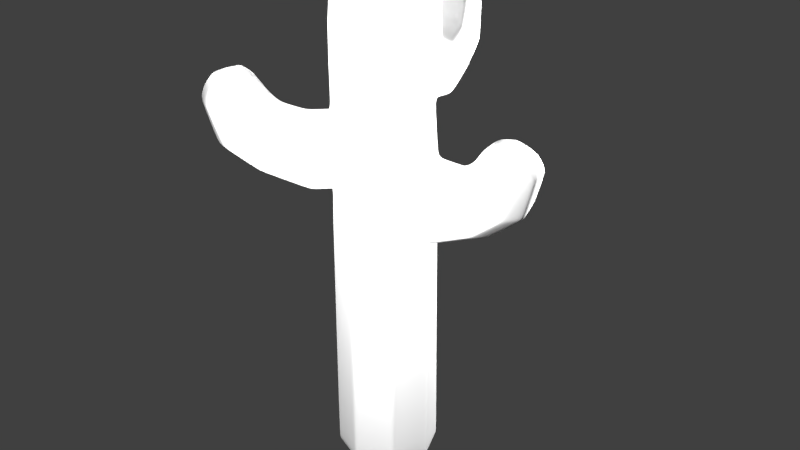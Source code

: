 # Source: cactus_02.blend  (saved by Blender 2.72.0; exported with 4.5.12 LTS)
import bpy
from mathutils import Matrix  # noqa: F401  (used for matrix-valued properties, if any)

bpy.ops.wm.read_factory_settings(use_empty=True)
scene = bpy.context.scene
scene.name = 'Scene'

# ---- collections
col_collection_1 = bpy.data.collections.new('Collection 1'); scene.collection.children.link(col_collection_1)

# ---- materials (node trees are filled in below, after node groups)
mat_material = bpy.data.materials.new('Material')
mat_material.alpha_threshold = 0.0
mat_material.use_transparent_shadow = False
mat_material.roughness = 0.5

# ---- material node trees

# ---- world
world_world = bpy.data.worlds.new('World'); scene.world = world_world
world_world.color = (0.05088, 0.05088, 0.05088)
world_world.use_sun_shadow = False
world_world.sun_shadow_jitter_overblur = 0.0
world_world.cycles.sampling_method = 'MANUAL'
world_world.cycles.sample_map_resolution = 256

# ---- lights
light_point_002 = bpy.data.lights.new('Point.002', 'POINT')
light_point_002.transmission_factor = 0.0
light_point_002.energy = 6000.0
light_point_002.shadow_buffer_clip_start = 0.5
light_point_002.shadow_soft_size = 0.1
light_point_002.shadow_maximum_resolution = 0.006
light_point_002.use_absolute_resolution = True
light_point_002.cycles.use_multiple_importance_sampling = False
light_point_001 = bpy.data.lights.new('Point.001', 'POINT')
light_point_001.transmission_factor = 0.0
light_point_001.energy = 6000.0
light_point_001.shadow_buffer_clip_start = 0.5
light_point_001.shadow_soft_size = 0.1
light_point_001.shadow_maximum_resolution = 0.006
light_point_001.use_absolute_resolution = True
light_point_001.cycles.use_multiple_importance_sampling = False
light_point = bpy.data.lights.new('Point', 'POINT')
light_point.transmission_factor = 0.0
light_point.energy = 6000.0
light_point.shadow_buffer_clip_start = 0.5
light_point.shadow_soft_size = 0.1
light_point.shadow_maximum_resolution = 0.006
light_point.use_absolute_resolution = True
light_point.cycles.use_multiple_importance_sampling = False

# ---- meshes
me_cylinder_001 = bpy.data.meshes.new('Cylinder.001')
me_cylinder_001.from_pydata([(0.0, 1.0, -1.192e-07), (0.0, 1.0, 4.914), (0.7071, 0.7071, -1.192e-07), (0.7071, 0.6011, 5.109), (1.0, -4.371e-08, -1.192e-07), (1.0, -4.371e-08, 4.914), (0.7071, -0.7071, -1.192e-07), (0.7071, -0.6011, 5.109), (-8.742e-08, -1.0, -1.192e-07), (-8.742e-08, -1.0, 4.914), (-0.7071, -0.7071, -1.192e-07), (-0.7071, -0.7071, 4.914), (-1.0, 1.192e-08, -1.192e-07), (-1.0, 1.192e-08, 4.914), (-0.7071, 0.7071, -1.192e-07), (-0.7071, 0.7071, 4.914), (0.0, 1.0, 5.614), (0.7071, 0.7071, 5.614), (0.7071, -0.7071, 5.614), (-0.07263, -0.9046, 5.831), (-0.7042, -0.6952, 5.623), (-0.9275, -0.06585, 5.831), (-0.7071, 0.7071, 5.614), (0.0, 1.0, 6.349), (0.7071, 0.6011, 6.154), (1.0, -4.371e-08, 6.349), (0.7071, -0.6011, 6.154), (0.006965, -0.978, 6.34), (-1.007, 0.007588, 6.34), (-0.7071, 0.7071, 6.349), (0.007973, 0.9668, 7.002), (0.522, 0.7278, 7.164), (1.0, -4.371e-08, 7.071), (0.7071, -0.7071, 7.071), (-0.07263, -0.9046, 6.861), (-0.7042, -0.6952, 7.069), (-0.9275, -0.06585, 6.861), (-0.5064, 0.7301, 7.164), (0.6606, 0.7704, 7.602), (1.0, -4.371e-08, 7.798), (0.7071, -0.7071, 7.798), (-8.742e-08, -1.0, 7.798), (-0.7071, -0.7071, 7.798), (-1.0, 1.192e-08, 7.798), (-0.6298, 0.7799, 7.581), (0.07927, 1.032, 8.286), (0.5952, 0.8276, 8.078), (1.0, -4.371e-08, 8.64), (0.7071, -0.7071, 8.64), (-8.742e-08, -1.0, 8.64), (-0.7071, -0.7071, 8.64), (-1.0, 1.192e-08, 8.64), (-0.5418, 0.8109, 8.075), (-5.052e-10, 0.9322, 9.544), (0.6592, 0.6592, 9.544), (0.9322, -4.024e-08, 9.544), (0.6592, -0.6592, 9.544), (-8.2e-08, -0.9322, 9.544), (-0.6592, -0.6592, 9.544), (-0.9322, 1.162e-08, 9.544), (-0.6592, 0.6592, 9.544), (-2.186e-08, 0.3905, 9.893), (0.2762, 0.2762, 9.893), (0.3905, -1.686e-08, 9.893), (0.2762, -0.2762, 9.893), (-5.6e-08, -0.3905, 9.893), (-0.2762, -0.2762, 9.893), (-0.3905, 4.869e-09, 9.893), (-0.2762, 0.2762, 9.893), (1.389, 0.6011, 5.109), (1.391, -4.371e-08, 4.914), (1.389, -0.6011, 5.109), (1.389, 0.7071, 5.614), (1.389, -0.7071, 5.614), (1.389, 0.6011, 6.154), (1.391, -4.371e-08, 6.349), (1.389, -0.6011, 6.154), (2.24, 0.5435, 5.481), (2.312, -4.143e-08, 5.321), (2.24, -0.5435, 5.481), (2.057, 0.6393, 5.9), (3.09, 0.3975, 6.649), (2.057, -0.6393, 5.9), (1.861, 0.5435, 6.347), (1.793, -4.143e-08, 6.509), (1.861, -0.5435, 6.347), (2.819, 0.5435, 5.947), (2.956, -4.143e-08, 5.836), (2.819, -0.5435, 5.947), (2.469, 0.6393, 6.24), (3.008, 0.2628, 6.945), (2.469, -0.6393, 6.24), (2.094, 0.5435, 6.554), (1.961, -4.143e-08, 6.668), (2.094, -0.5435, 6.554), (3.199, -0.05483, 6.678), (3.031, -0.4775, 6.781), (2.738, 0.5137, 6.738), (2.669, -0.5156, 6.893), (2.352, 0.4783, 6.856), (2.185, 0.056, 6.962), (2.293, -0.3967, 6.988), (3.079, -0.03626, 6.964), (2.969, -0.3157, 7.032), (2.775, 0.3397, 7.003), (2.752, -0.0005085, 7.055), (2.729, -0.3409, 7.105), (2.519, 0.3162, 7.081), (2.409, 0.03703, 7.151), (2.48, -0.2623, 7.168), (-0.531, -1.379, 5.826), (-0.9695, -0.9673, 5.631), (-1.405, -0.5529, 5.826), (-0.454, -1.451, 6.331), (-1.482, -0.4802, 6.331), (-0.531, -1.379, 6.871), (-0.9695, -0.9673, 7.066), (-1.405, -0.5529, 6.871), (-1.157, -1.958, 6.199), (-1.602, -1.637, 6.038), (-1.948, -1.211, 6.199), (-0.9622, -1.891, 6.617), (-1.848, -2.476, 7.367), (-1.892, -1.013, 6.617), (-0.8977, -1.683, 7.065), (-1.246, -1.26, 7.227), (-1.688, -0.9363, 7.065), (-1.556, -2.379, 6.665), (-2.044, -2.105, 6.553), (-2.346, -1.633, 6.665), (-1.245, -2.19, 6.958), (-1.889, -2.323, 7.662), (-2.175, -1.312, 6.958), (-1.058, -1.852, 7.271), (-1.361, -1.382, 7.386), (-1.848, -1.106, 7.271), (-2.251, -2.244, 7.396), (-2.443, -1.832, 7.499), (-1.522, -2.3, 7.455), (-2.222, -1.543, 7.61), (-1.282, -1.994, 7.574), (-1.474, -1.583, 7.68), (-1.877, -1.351, 7.706), (-2.155, -2.17, 7.681), (-2.283, -1.898, 7.749), (-1.673, -2.207, 7.72), (-1.905, -1.957, 7.773), (-2.137, -1.706, 7.823), (-1.515, -2.005, 7.799), (-1.642, -1.733, 7.869), (-1.908, -1.579, 7.886), (-0.5173, 1.164, 7.115), (0.01697, 1.171, 6.942), (0.5513, 1.174, 7.115), (-0.6115, 1.164, 7.564), (0.6455, 1.175, 7.564), (-0.5173, 1.164, 8.044), (0.01697, 1.171, 8.217), (0.5513, 1.174, 8.044), (-0.4758, 1.696, 7.446), (0.006469, 1.745, 7.303), (0.4903, 1.705, 7.446), (-0.5588, 1.581, 7.818), (-0.3557, 2.228, 8.484), (0.5776, 1.591, 7.818), (-0.4714, 1.46, 8.216), (0.01239, 1.422, 8.36), (0.4946, 1.469, 8.216), (-0.4824, 2.058, 7.86), (-0.0008711, 2.147, 7.761), (0.4837, 2.066, 7.86), (-0.5635, 1.838, 8.121), (-0.2351, 2.177, 8.747), (0.5729, 1.849, 8.121), (-0.4741, 1.605, 8.399), (0.01047, 1.526, 8.501), (0.492, 1.614, 8.399), (0.04509, 2.299, 8.51), (0.4226, 2.198, 8.602), (-0.4549, 2.007, 8.563), (0.4607, 1.973, 8.701), (-0.4191, 1.766, 8.668), (-0.04186, 1.666, 8.762), (0.3593, 1.737, 8.785), (0.02994, 2.225, 8.764), (0.2796, 2.158, 8.824), (-0.3007, 2.032, 8.798), (0.001898, 2.02, 8.845), (0.3047, 2.009, 8.89), (-0.277, 1.872, 8.868), (-0.02755, 1.806, 8.93), (0.2377, 1.853, 8.946)], [], [(0, 1, 3, 2), (2, 3, 5, 4), (4, 5, 7, 6), (6, 7, 9, 8), (8, 9, 11, 10), (10, 11, 13, 12), (1, 15, 22, 16), (14, 15, 1, 0), (12, 13, 15, 14), (0, 2, 4, 6, 8, 10, 12, 14), (16, 22, 29, 23), (15, 13, 21, 22), (13, 11, 20, 21), (11, 9, 19, 20), (9, 7, 18, 19), (24, 25, 75, 74), (25, 26, 76, 75), (3, 1, 16, 17), (23, 29, 37, 30), (22, 21, 28, 29), (19, 18, 26, 27), (26, 18, 73, 76), (17, 24, 74, 72), (17, 16, 23, 24), (29, 28, 36, 37), (27, 26, 33, 34), (26, 25, 32, 33), (25, 24, 31, 32), (24, 23, 30, 31), (37, 36, 43, 44), (36, 35, 42, 43), (35, 34, 41, 42), (34, 33, 40, 41), (33, 32, 39, 40), (32, 31, 38, 39), (45, 52, 60, 53), (44, 43, 51, 52), (43, 42, 50, 51), (42, 41, 49, 50), (41, 40, 48, 49), (40, 39, 47, 48), (39, 38, 46, 47), (52, 45, 157, 156), (53, 60, 68, 61), (52, 51, 59, 60), (51, 50, 58, 59), (50, 49, 57, 58), (49, 48, 56, 57), (48, 47, 55, 56), (47, 46, 54, 55), (46, 45, 53, 54), (62, 61, 68, 67, 66, 65, 64, 63), (60, 59, 67, 68), (59, 58, 66, 67), (58, 57, 65, 66), (57, 56, 64, 65), (56, 55, 63, 64), (55, 54, 62, 63), (54, 53, 61, 62), (74, 75, 84, 83), (75, 76, 85, 84), (76, 73, 82, 85), (72, 74, 83, 80), (3, 17, 72, 69), (18, 7, 71, 73), (7, 5, 70, 71), (5, 3, 69, 70), (83, 84, 93, 92), (84, 85, 94, 93), (85, 82, 91, 94), (80, 83, 92, 89), (69, 72, 80, 77), (73, 71, 79, 82), (71, 70, 78, 79), (70, 69, 77, 78), (92, 93, 100, 99), (93, 94, 101, 100), (94, 91, 98, 101), (89, 92, 99, 97), (77, 80, 89, 86), (82, 79, 88, 91), (79, 78, 87, 88), (78, 77, 86, 87), (99, 100, 108, 107), (100, 101, 109, 108), (101, 98, 106, 109), (97, 99, 107, 104), (86, 89, 97, 81), (91, 88, 96, 98), (88, 87, 95, 96), (87, 86, 81, 95), (103, 102, 105, 106), (102, 90, 104, 105), (106, 105, 108, 109), (105, 104, 107, 108), (81, 97, 104, 90), (98, 96, 103, 106), (96, 95, 102, 103), (95, 81, 90, 102), (34, 35, 116, 115), (35, 36, 117, 116), (36, 28, 114, 117), (45, 46, 158, 157), (115, 116, 125, 124), (116, 117, 126, 125), (117, 114, 123, 126), (113, 115, 124, 121), (19, 27, 113, 110), (28, 21, 112, 114), (21, 20, 111, 112), (20, 19, 110, 111), (124, 125, 134, 133), (125, 126, 135, 134), (126, 123, 132, 135), (121, 124, 133, 130), (110, 113, 121, 118), (114, 112, 120, 123), (112, 111, 119, 120), (111, 110, 118, 119), (133, 134, 141, 140), (134, 135, 142, 141), (135, 132, 139, 142), (130, 133, 140, 138), (118, 121, 130, 127), (123, 120, 129, 132), (120, 119, 128, 129), (119, 118, 127, 128), (140, 141, 149, 148), (141, 142, 150, 149), (142, 139, 147, 150), (138, 140, 148, 145), (127, 130, 138, 122), (132, 129, 137, 139), (129, 128, 136, 137), (128, 127, 122, 136), (144, 143, 146, 147), (143, 131, 145, 146), (147, 146, 149, 150), (146, 145, 148, 149), (122, 138, 145, 131), (139, 137, 144, 147), (137, 136, 143, 144), (136, 122, 131, 143), (27, 34, 115, 113), (37, 44, 154, 151), (46, 38, 155, 158), (156, 157, 166, 165), (157, 158, 167, 166), (158, 155, 164, 167), (154, 156, 165, 162), (38, 31, 153, 155), (31, 30, 152, 153), (30, 37, 151, 152), (165, 166, 175, 174), (166, 167, 176, 175), (167, 164, 173, 176), (162, 165, 174, 171), (151, 154, 162, 159), (155, 153, 161, 164), (153, 152, 160, 161), (152, 151, 159, 160), (174, 175, 182, 181), (175, 176, 183, 182), (176, 173, 180, 183), (171, 174, 181, 179), (159, 162, 171, 168), (164, 161, 170, 173), (161, 160, 169, 170), (160, 159, 168, 169), (181, 182, 190, 189), (182, 183, 191, 190), (183, 180, 188, 191), (179, 181, 189, 186), (168, 171, 179, 163), (173, 170, 178, 180), (170, 169, 177, 178), (169, 168, 163, 177), (185, 184, 187, 188), (184, 172, 186, 187), (188, 187, 190, 191), (187, 186, 189, 190), (163, 179, 186, 172), (180, 178, 185, 188), (178, 177, 184, 185), (177, 163, 172, 184), (44, 52, 156, 154)])
me_cylinder_001.polygons.foreach_set('use_smooth', [True] * 186)
_uv = me_cylinder_001.uv_layers.new(name='UVMap')
_uv.uv.foreach_set('vector', [0.3126, 0.03056, 0.3064, 0.4375, 0.2393, 0.4528, 0.2488, 0.02963, 0.2488, 0.02963, 0.2393, 0.4528, 0.1854, 0.4347, 0.1836, 0.02963, 0.1836, 0.02963, 0.1854, 0.4347, 0.1314, 0.4551, 0.1183, 0.03001, 0.1183, 0.03001, 0.1314, 0.4551, 0.06235, 0.441, 0.05443, 0.03124, 0.5684, 0.03546, 0.5597, 0.4454, 0.4956, 0.4429, 0.5046, 0.03411, 0.5046, 0.03411, 0.4956, 0.4429, 0.4322, 0.4403, 0.4407, 0.03279, 0.3064, 0.4375, 0.3692, 0.4387, 0.3678, 0.496, 0.3057, 0.4944, 0.3764, 0.0316, 0.3692, 0.4387, 0.3064, 0.4375, 0.3126, 0.03056, 0.4407, 0.03279, 0.4322, 0.4403, 0.3692, 0.4387, 0.3764, 0.0316, 0.5796, 0.8239, 0.6225, 0.8668, 0.6225, 0.9275, 0.5796, 0.9704, 0.519, 0.9704, 0.4761, 0.9275, 0.4761, 0.8668, 0.519, 0.8239, 0.3057, 0.4944, 0.3678, 0.496, 0.3649, 0.5554, 0.3052, 0.5528, 0.3692, 0.4387, 0.4322, 0.4403, 0.4344, 0.5175, 0.3678, 0.496, 0.4322, 0.4403, 0.4956, 0.4429, 0.4923, 0.5027, 0.4344, 0.5175, 0.4956, 0.4429, 0.5597, 0.4454, 0.5479, 0.5228, 0.4923, 0.5027, 0.06235, 0.441, 0.1314, 0.4551, 0.1281, 0.4982, 0.0616, 0.5208, 0.6199, 0.2976, 0.678, 0.2659, 0.7093, 0.287, 0.672, 0.3361, 0.678, 0.2659, 0.6863, 0.2001, 0.7404, 0.2338, 0.7093, 0.287, 0.2393, 0.4528, 0.3064, 0.4375, 0.3057, 0.4944, 0.2442, 0.4947, 0.3052, 0.5528, 0.3649, 0.5554, 0.346, 0.6199, 0.3037, 0.6026, 0.3678, 0.496, 0.4344, 0.5175, 0.4271, 0.5615, 0.3649, 0.5554, 0.0616, 0.5208, 0.1281, 0.4982, 0.1353, 0.544, 0.06785, 0.5649, 0.6863, 0.2001, 0.7137, 0.1568, 0.7628, 0.1905, 0.7404, 0.2338, 0.9144, 0.05598, 0.9692, 0.06074, 0.9614, 0.1283, 0.9116, 0.1188, 0.2442, 0.4947, 0.3057, 0.4944, 0.3052, 0.5528, 0.241, 0.5386, 0.3649, 0.5554, 0.4271, 0.5615, 0.4243, 0.6069, 0.346, 0.6199, 0.06785, 0.5649, 0.1353, 0.544, 0.1351, 0.6205, 0.06681, 0.6107, 0.1353, 0.544, 0.1899, 0.5586, 0.1948, 0.6134, 0.1351, 0.6205, 0.1899, 0.5586, 0.241, 0.5386, 0.2616, 0.6165, 0.1948, 0.6134, 0.241, 0.5386, 0.3052, 0.5528, 0.3037, 0.6026, 0.2616, 0.6165, 0.346, 0.6199, 0.4243, 0.6069, 0.4032, 0.6776, 0.3456, 0.6526, 0.4243, 0.6069, 0.4769, 0.6379, 0.4578, 0.696, 0.4032, 0.6776, 0.4769, 0.6379, 0.5382, 0.6411, 0.5177, 0.7217, 0.4578, 0.696, 0.06681, 0.6107, 0.1351, 0.6205, 0.1442, 0.6771, 0.08298, 0.6913, 0.1351, 0.6205, 0.1948, 0.6134, 0.2002, 0.6669, 0.1442, 0.6771, 0.1948, 0.6134, 0.2616, 0.6165, 0.2574, 0.6489, 0.2002, 0.6669, 0.2975, 0.6964, 0.3378, 0.6853, 0.3333, 0.7665, 0.2984, 0.7622, 0.3456, 0.6526, 0.4032, 0.6776, 0.3861, 0.7322, 0.3378, 0.6853, 0.4032, 0.6776, 0.4578, 0.696, 0.4317, 0.754, 0.3861, 0.7322, 0.4578, 0.696, 0.5177, 0.7217, 0.4826, 0.7879, 0.4317, 0.754, 0.08298, 0.6913, 0.1442, 0.6771, 0.1605, 0.7378, 0.1041, 0.7624, 0.1442, 0.6771, 0.2002, 0.6669, 0.2106, 0.722, 0.1605, 0.7378, 0.2002, 0.6669, 0.2574, 0.6489, 0.2636, 0.6803, 0.2106, 0.722, 0.8004, 0.7816, 0.8489, 0.8234, 0.8382, 0.8345, 0.7866, 0.8115, 0.2984, 0.7622, 0.3333, 0.7665, 0.3192, 0.8112, 0.2925, 0.8092, 0.3378, 0.6853, 0.3861, 0.7322, 0.3668, 0.7796, 0.3333, 0.7665, 0.3861, 0.7322, 0.4317, 0.754, 0.3986, 0.8024, 0.3668, 0.7796, 0.4317, 0.754, 0.4826, 0.7879, 0.4287, 0.8427, 0.3986, 0.8024, 0.1041, 0.7624, 0.1605, 0.7378, 0.1889, 0.7907, 0.1481, 0.8317, 0.1605, 0.7378, 0.2106, 0.722, 0.2267, 0.7718, 0.1889, 0.7907, 0.2106, 0.722, 0.2636, 0.6803, 0.2637, 0.7626, 0.2267, 0.7718, 0.2636, 0.6803, 0.2975, 0.6964, 0.2984, 0.7622, 0.2637, 0.7626, 0.2654, 0.8116, 0.2837, 0.8358, 0.2794, 0.8658, 0.2538, 0.8825, 0.2251, 0.8751, 0.2121, 0.85, 0.2214, 0.8249, 0.2409, 0.8123, 0.3333, 0.7665, 0.3668, 0.7796, 0.3436, 0.8185, 0.3192, 0.8112, 0.3668, 0.7796, 0.3986, 0.8024, 0.3644, 0.8321, 0.3436, 0.8185, 0.3986, 0.8024, 0.4287, 0.8427, 0.3768, 0.8533, 0.3644, 0.8321, 0.1481, 0.8317, 0.1889, 0.7907, 0.2214, 0.8249, 0.2121, 0.85, 0.1889, 0.7907, 0.2267, 0.7718, 0.2409, 0.8123, 0.2214, 0.8249, 0.2267, 0.7718, 0.2637, 0.7626, 0.2654, 0.8116, 0.2409, 0.8123, 0.2637, 0.7626, 0.2984, 0.7622, 0.2925, 0.8092, 0.2654, 0.8116, 0.672, 0.3361, 0.7093, 0.287, 0.7457, 0.311, 0.7149, 0.3569, 0.7093, 0.287, 0.7404, 0.2338, 0.7759, 0.2653, 0.7457, 0.311, 0.7404, 0.2338, 0.7628, 0.1905, 0.8007, 0.2328, 0.7759, 0.2653, 0.9116, 0.1188, 0.9614, 0.1283, 0.9643, 0.1784, 0.9213, 0.1766, 0.8637, 0.05805, 0.9144, 0.05598, 0.9116, 0.1188, 0.8701, 0.1163, 0.7137, 0.1568, 0.7432, 0.1182, 0.7865, 0.1575, 0.7628, 0.1905, 0.7432, 0.1182, 0.8089, 0.09866, 0.8247, 0.1305, 0.7865, 0.1575, 0.8089, 0.09866, 0.8637, 0.05805, 0.8701, 0.1163, 0.8247, 0.1305, 0.7149, 0.3569, 0.7457, 0.311, 0.7646, 0.3232, 0.7397, 0.3709, 0.7457, 0.311, 0.7759, 0.2653, 0.7959, 0.283, 0.7646, 0.3232, 0.7759, 0.2653, 0.8007, 0.2328, 0.8239, 0.2609, 0.7959, 0.283, 0.9213, 0.1766, 0.9643, 0.1784, 0.9669, 0.2071, 0.9281, 0.2145, 0.8701, 0.1163, 0.9116, 0.1188, 0.9213, 0.1766, 0.8879, 0.1798, 0.7628, 0.1905, 0.7865, 0.1575, 0.8235, 0.2101, 0.8007, 0.2328, 0.7865, 0.1575, 0.8247, 0.1305, 0.8537, 0.1912, 0.8235, 0.2101, 0.8247, 0.1305, 0.8701, 0.1163, 0.8879, 0.1798, 0.8537, 0.1912, 0.7397, 0.3709, 0.7646, 0.3232, 0.7912, 0.3443, 0.7759, 0.3829, 0.7646, 0.3232, 0.7959, 0.283, 0.8159, 0.3161, 0.7912, 0.3443, 0.7959, 0.283, 0.8239, 0.2609, 0.8416, 0.3026, 0.8159, 0.3161, 0.9281, 0.2145, 0.9669, 0.2071, 0.9707, 0.2439, 0.9369, 0.2545, 0.8879, 0.1798, 0.9213, 0.1766, 0.9281, 0.2145, 0.9002, 0.2213, 0.8007, 0.2328, 0.8235, 0.2101, 0.8464, 0.2459, 0.8239, 0.2609, 0.8235, 0.2101, 0.8537, 0.1912, 0.8725, 0.2322, 0.8464, 0.2459, 0.8537, 0.1912, 0.8879, 0.1798, 0.9002, 0.2213, 0.8725, 0.2322, 0.7759, 0.3829, 0.7912, 0.3443, 0.8141, 0.3541, 0.8062, 0.3803, 0.7912, 0.3443, 0.8159, 0.3161, 0.8317, 0.3344, 0.8141, 0.3541, 0.8159, 0.3161, 0.8416, 0.3026, 0.8516, 0.3219, 0.8317, 0.3344, 0.9369, 0.2545, 0.9707, 0.2439, 0.9707, 0.2752, 0.9458, 0.2804, 0.9002, 0.2213, 0.9281, 0.2145, 0.9369, 0.2545, 0.9128, 0.2631, 0.8239, 0.2609, 0.8464, 0.2459, 0.862, 0.2904, 0.8416, 0.3026, 0.8464, 0.2459, 0.8725, 0.2322, 0.8879, 0.2785, 0.862, 0.2904, 0.8725, 0.2322, 0.9002, 0.2213, 0.9128, 0.2631, 0.8879, 0.2785, 0.8734, 0.3561, 0.8684, 0.3842, 0.8409, 0.3692, 0.8555, 0.3412, 0.8684, 0.3842, 0.8475, 0.4038, 0.8251, 0.3967, 0.8409, 0.3692, 0.8555, 0.3412, 0.8409, 0.3692, 0.8141, 0.3541, 0.8317, 0.3344, 0.8409, 0.3692, 0.8251, 0.3967, 0.8062, 0.3803, 0.8141, 0.3541, 0.9128, 0.2631, 0.9369, 0.2545, 0.9458, 0.2804, 0.9235, 0.2887, 0.8416, 0.3026, 0.862, 0.2904, 0.8707, 0.311, 0.8516, 0.3219, 0.862, 0.2904, 0.8879, 0.2785, 0.8968, 0.3017, 0.8707, 0.311, 0.8879, 0.2785, 0.9128, 0.2631, 0.9235, 0.2887, 0.8968, 0.3017, 0.7401, 0.3964, 0.7726, 0.4545, 0.7521, 0.4852, 0.7031, 0.4473, 0.7726, 0.4545, 0.8391, 0.4629, 0.8049, 0.5169, 0.7521, 0.4852, 0.8391, 0.4629, 0.8811, 0.4897, 0.848, 0.5393, 0.8049, 0.5169, 0.8489, 0.8234, 0.8993, 0.8198, 0.8919, 0.8513, 0.8382, 0.8345, 0.7031, 0.4473, 0.7521, 0.4852, 0.7277, 0.5215, 0.6819, 0.4902, 0.7521, 0.4852, 0.8049, 0.5169, 0.7733, 0.5521, 0.7277, 0.5215, 0.8049, 0.5169, 0.848, 0.5393, 0.8056, 0.577, 0.7733, 0.5521, 0.9196, 0.6887, 0.9096, 0.7379, 0.8598, 0.7408, 0.8615, 0.6979, 0.9792, 0.6433, 0.9787, 0.6932, 0.9196, 0.6887, 0.9217, 0.6469, 0.8811, 0.4897, 0.9205, 0.5195, 0.8809, 0.563, 0.848, 0.5393, 0.9205, 0.5195, 0.9398, 0.5862, 0.9082, 0.6012, 0.8809, 0.563, 0.9398, 0.5862, 0.9792, 0.6433, 0.9217, 0.6469, 0.9082, 0.6012, 0.6819, 0.4902, 0.7277, 0.5215, 0.7154, 0.5403, 0.6676, 0.5151, 0.7277, 0.5215, 0.7733, 0.5521, 0.7554, 0.572, 0.7154, 0.5403, 0.7733, 0.5521, 0.8056, 0.577, 0.7774, 0.6002, 0.7554, 0.572, 0.8615, 0.6979, 0.8598, 0.7408, 0.831, 0.7434, 0.8237, 0.7046, 0.9217, 0.6469, 0.9196, 0.6887, 0.8615, 0.6979, 0.8585, 0.6645, 0.848, 0.5393, 0.8809, 0.563, 0.8283, 0.5999, 0.8056, 0.577, 0.8809, 0.563, 0.9082, 0.6012, 0.8471, 0.6302, 0.8283, 0.5999, 0.9082, 0.6012, 0.9217, 0.6469, 0.8585, 0.6645, 0.8471, 0.6302, 0.6676, 0.5151, 0.7154, 0.5403, 0.6939, 0.5669, 0.6554, 0.5513, 0.7154, 0.5403, 0.7554, 0.572, 0.7221, 0.5919, 0.6939, 0.5669, 0.7554, 0.572, 0.7774, 0.6002, 0.7355, 0.6178, 0.7221, 0.5919, 0.8237, 0.7046, 0.831, 0.7434, 0.7941, 0.7472, 0.7836, 0.7134, 0.8585, 0.6645, 0.8615, 0.6979, 0.8237, 0.7046, 0.8169, 0.6767, 0.8056, 0.577, 0.8283, 0.5999, 0.7924, 0.6227, 0.7774, 0.6002, 0.8283, 0.5999, 0.8471, 0.6302, 0.806, 0.6489, 0.7924, 0.6227, 0.8471, 0.6302, 0.8585, 0.6645, 0.8169, 0.6767, 0.806, 0.6489, 0.6554, 0.5513, 0.6939, 0.5669, 0.684, 0.5898, 0.6578, 0.5818, 0.6939, 0.5669, 0.7221, 0.5919, 0.7037, 0.6076, 0.684, 0.5898, 0.7221, 0.5919, 0.7355, 0.6178, 0.7161, 0.6277, 0.7037, 0.6076, 0.7836, 0.7134, 0.7941, 0.7472, 0.7628, 0.7472, 0.7576, 0.7223, 0.8169, 0.6767, 0.8237, 0.7046, 0.7836, 0.7134, 0.7749, 0.6893, 0.7774, 0.6002, 0.7924, 0.6227, 0.7477, 0.6383, 0.7355, 0.6178, 0.7924, 0.6227, 0.806, 0.6489, 0.7596, 0.6642, 0.7477, 0.6383, 0.806, 0.6489, 0.8169, 0.6767, 0.7749, 0.6893, 0.7596, 0.6642, 0.6816, 0.6494, 0.6534, 0.6442, 0.6687, 0.6167, 0.6967, 0.6315, 0.6534, 0.6442, 0.6339, 0.623, 0.6411, 0.6007, 0.6687, 0.6167, 0.6967, 0.6315, 0.6687, 0.6167, 0.684, 0.5898, 0.7037, 0.6076, 0.6687, 0.6167, 0.6411, 0.6007, 0.6578, 0.5818, 0.684, 0.5898, 0.7749, 0.6893, 0.7836, 0.7134, 0.7576, 0.7223, 0.7493, 0.6999, 0.7355, 0.6178, 0.7477, 0.6383, 0.727, 0.6469, 0.7161, 0.6277, 0.7477, 0.6383, 0.7596, 0.6642, 0.7363, 0.6731, 0.727, 0.6469, 0.7596, 0.6642, 0.7749, 0.6893, 0.7493, 0.6999, 0.7363, 0.6731, 0.9787, 0.6932, 0.9735, 0.7447, 0.9096, 0.7379, 0.9196, 0.6887, 0.7295, 0.7476, 0.7626, 0.7626, 0.75, 0.7905, 0.7195, 0.7791, 0.8993, 0.8198, 0.9377, 0.8231, 0.936, 0.8555, 0.8919, 0.8513, 0.7866, 0.8115, 0.8382, 0.8345, 0.8268, 0.8618, 0.7819, 0.8425, 0.8382, 0.8345, 0.8919, 0.8513, 0.8744, 0.88, 0.8268, 0.8618, 0.8919, 0.8513, 0.936, 0.8555, 0.9128, 0.8898, 0.8744, 0.88, 0.75, 0.7905, 0.7866, 0.8115, 0.7819, 0.8425, 0.75, 0.8275, 0.9377, 0.8231, 0.9738, 0.8247, 0.9724, 0.8599, 0.936, 0.8555, 0.6339, 0.7476, 0.6818, 0.7602, 0.682, 0.7774, 0.6387, 0.7851, 0.6818, 0.7602, 0.7295, 0.7476, 0.7195, 0.7791, 0.682, 0.7774, 0.7819, 0.8425, 0.8268, 0.8618, 0.8199, 0.8775, 0.7791, 0.8624, 0.8268, 0.8618, 0.8744, 0.88, 0.8613, 0.8979, 0.8199, 0.8775, 0.8744, 0.88, 0.9128, 0.8898, 0.8894, 0.9134, 0.8613, 0.8979, 0.75, 0.8275, 0.7819, 0.8425, 0.7791, 0.8624, 0.7528, 0.8552, 0.7195, 0.7791, 0.75, 0.7905, 0.75, 0.8275, 0.7231, 0.82, 0.936, 0.8555, 0.9724, 0.8599, 0.9439, 0.9001, 0.9128, 0.8898, 0.6387, 0.7851, 0.682, 0.7774, 0.6889, 0.823, 0.6525, 0.8367, 0.682, 0.7774, 0.7195, 0.7791, 0.7231, 0.82, 0.6889, 0.823, 0.7791, 0.8624, 0.8199, 0.8775, 0.8053, 0.9002, 0.7776, 0.8865, 0.8199, 0.8775, 0.8613, 0.8979, 0.832, 0.9175, 0.8053, 0.9002, 0.8613, 0.8979, 0.8894, 0.9134, 0.8453, 0.933, 0.832, 0.9175, 0.7528, 0.8552, 0.7791, 0.8624, 0.7776, 0.8865, 0.7591, 0.8869, 0.7231, 0.82, 0.75, 0.8275, 0.7528, 0.8552, 0.7312, 0.8529, 0.9128, 0.8898, 0.9439, 0.9001, 0.9124, 0.9296, 0.8894, 0.9134, 0.6525, 0.8367, 0.6889, 0.823, 0.7009, 0.8617, 0.6685, 0.8794, 0.6889, 0.823, 0.7231, 0.82, 0.7312, 0.8529, 0.7009, 0.8617, 0.7776, 0.8865, 0.8053, 0.9002, 0.7989, 0.9167, 0.7792, 0.907, 0.8053, 0.9002, 0.832, 0.9175, 0.8175, 0.9287, 0.7989, 0.9167, 0.832, 0.9175, 0.8453, 0.933, 0.8268, 0.9403, 0.8175, 0.9287, 0.7591, 0.8869, 0.7776, 0.8865, 0.7792, 0.907, 0.7646, 0.9074, 0.7312, 0.8529, 0.7528, 0.8552, 0.7591, 0.8869, 0.743, 0.8907, 0.8894, 0.9134, 0.9124, 0.9296, 0.8554, 0.9501, 0.8453, 0.933, 0.6685, 0.8794, 0.7009, 0.8617, 0.722, 0.9078, 0.7012, 0.9292, 0.7009, 0.8617, 0.7312, 0.8529, 0.743, 0.8907, 0.722, 0.9078, 0.7208, 0.939, 0.7336, 0.9227, 0.7457, 0.9348, 0.7269, 0.9512, 0.7336, 0.9227, 0.7512, 0.9108, 0.7636, 0.9173, 0.7457, 0.9348, 0.7269, 0.9512, 0.7457, 0.9348, 0.759, 0.9483, 0.7394, 0.959, 0.7457, 0.9348, 0.7636, 0.9173, 0.7711, 0.9298, 0.759, 0.9483, 0.743, 0.8907, 0.7591, 0.8869, 0.7646, 0.9074, 0.7512, 0.9108, 0.8453, 0.933, 0.8554, 0.9501, 0.8332, 0.9526, 0.8268, 0.9403, 0.7012, 0.9292, 0.722, 0.9078, 0.7336, 0.9227, 0.7208, 0.939, 0.722, 0.9078, 0.743, 0.8907, 0.7512, 0.9108, 0.7336, 0.9227, 0.7626, 0.7626, 0.8004, 0.7816, 0.7866, 0.8115, 0.75, 0.7905])
me_cylinder_001.materials.append(mat_material)
me_cylinder_001.materials.append(None)
me_cylinder_001.use_remesh_preserve_volume = False
me_cylinder_001.use_remesh_preserve_attributes = False
me_cylinder_001.use_mirror_vertex_groups = False
me_cylinder_001.update()

# ---- objects
ob_point_002 = bpy.data.objects.new('Point.002', light_point_002)
ob_point_001 = bpy.data.objects.new('Point.001', light_point_001)
ob_point = bpy.data.objects.new('Point', light_point)
ob_cylinder = bpy.data.objects.new('Cylinder', me_cylinder_001)

# ---- transforms, parenting, visibility, modifiers, constraints
ob_point_002.location = (3.054, -6.144, 8.014)
ob_point_002.lineart.crease_threshold = 0.0
ob_point_001.location = (-7.519, 1.67, 10.63)
ob_point_001.lineart.crease_threshold = 0.0
ob_point.location = (4.454, 5.719, 7.659)
ob_point.lineart.crease_threshold = 0.0
ob_cylinder.location = (0.0, 0.0, 0.0)
ob_cylinder.lineart.crease_threshold = 0.0
_m = ob_cylinder.modifiers.new('Bevel', 'BEVEL')
_m.segments = 2
_m.limit_method = 'NONE'
_m.spread = 0.0
_m = ob_cylinder.modifiers.new('Subsurf', 'SUBSURF')
_m.uv_smooth = 'PRESERVE_CORNERS'
_m.quality = 2
_m.levels = 5
_m.show_only_control_edges = False

# ---- collection membership
col_collection_1.objects.link(ob_point_002)
col_collection_1.objects.link(ob_point_001)
col_collection_1.objects.link(ob_point)
col_collection_1.objects.link(ob_cylinder)

# ---- scene / render settings (as saved in the file)
scene.frame_start = 1; scene.frame_end = 250; scene.frame_set(1)
scene.render.engine = 'BLENDER_EEVEE_NEXT'
scene.render.resolution_percentage = 50
scene.render.dither_intensity = 0.0
scene.cycles.use_denoising = False
scene.cycles.samples = 10
scene.cycles.sampling_pattern = 'TABULATED_SOBOL'
scene.cycles.light_sampling_threshold = 0.0
scene.cycles.use_adaptive_sampling = False
scene.cycles.use_light_tree = False
scene.cycles.blur_glossy = 0.0
scene.cycles.pixel_filter_type = 'GAUSSIAN'
scene.cycles.sample_clamp_indirect = 0.0
scene.view_settings.view_transform = 'Standard'
bpy.context.view_layer.update()

# ---- added for rendering (the .blend has no active camera): camera
cam_auto = bpy.data.cameras.new('AutoCamera')
cam_auto.lens = 50.0
cam_auto.sensor_width = 36.0
cam_auto.clip_end = 1000.0
ob_auto_camera = bpy.data.objects.new('AutoCamera', cam_auto)
scene.collection.objects.link(ob_auto_camera)
ob_auto_camera.location = (11.7544, -13.7327, 14.0468)
ob_auto_camera.rotation_euler = (1.09748, -7.21219e-08, 0.694738)
scene.camera = ob_auto_camera
bpy.context.view_layer.update()
